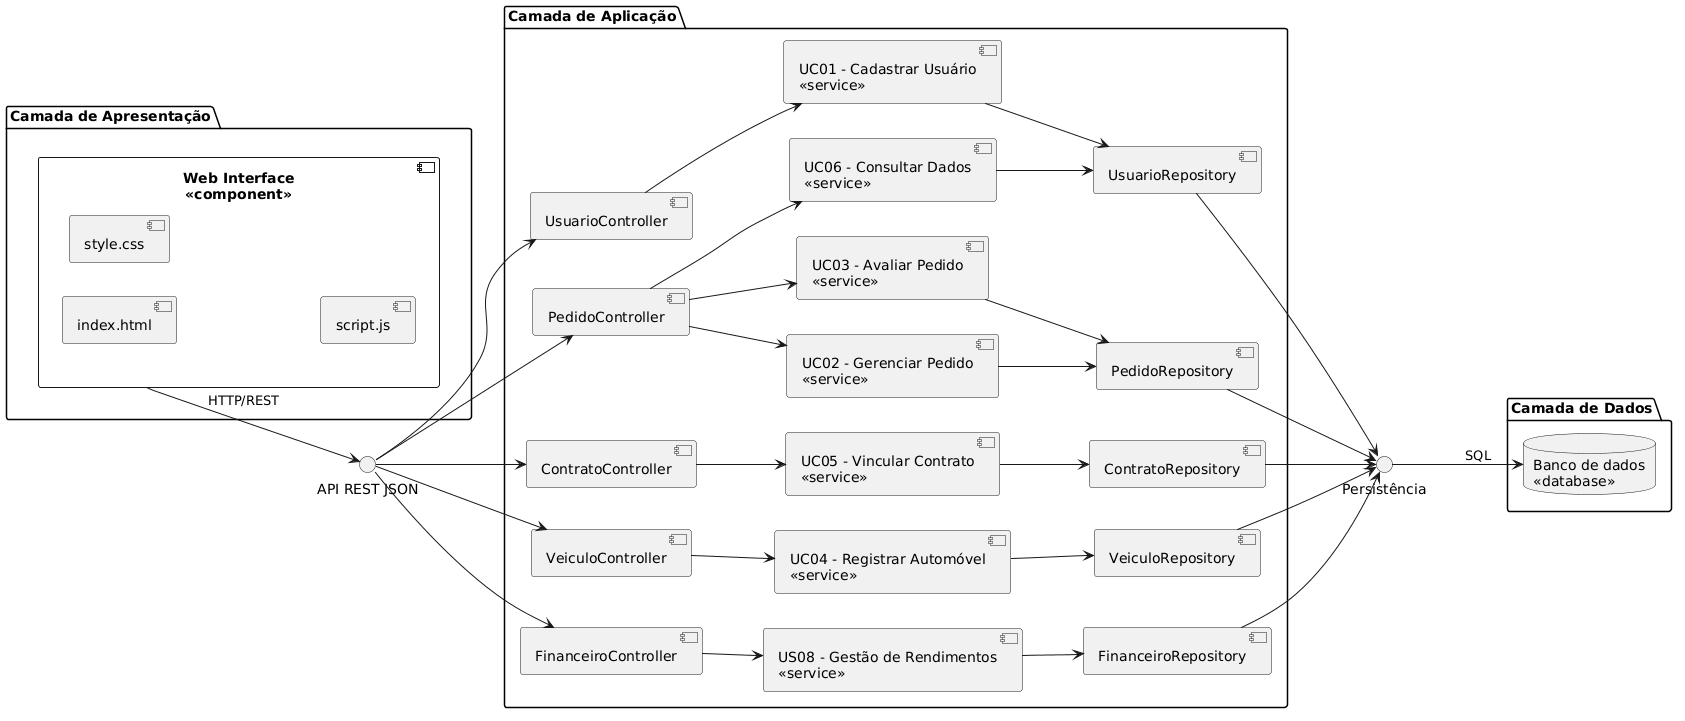

The diagram above was rendered by PlantUML. Its source (embedded in the PNG):
@startuml
skinparam componentStyle uml2
left to right direction

' =========================
' CAMADA DE APRESENTAÇÃO
' =========================
package "Camada de Apresentação" {

  component "Web Interface\n<<component>>" as Web {
    [index.html]
    [style.css]
    [script.js]
  }
}

' =========================
' CAMADA DE APLICAÇÃO
' =========================
package "Camada de Aplicação" {

  ' CONTROLLERS (mais detalhados)
  component "UsuarioController" as UsuarioController
  component "PedidoController" as PedidoController
  component "ContratoController" as ContratoController
  component "VeiculoController" as VeiculoController
  component "FinanceiroController" as FinanceiroController

  ' SERVICES
  component "UC01 - Cadastrar Usuário\n<<service>>" as UsuarioService
  component "UC02 - Gerenciar Pedido\n<<service>>" as PedidoService
  component "UC03 - Avaliar Pedido\n<<service>>" as AvaliacaoService
  component "UC04 - Registrar Automóvel\n<<service>>" as VeiculoService
  component "UC05 - Vincular Contrato\n<<service>>" as ContratoService
  component "UC06 - Consultar Dados\n<<service>>" as ConsultaService
  component "US08 - Gestão de Rendimentos\n<<service>>" as FinanceiroService

  ' REPOSITORIES (separados)
  component "UsuarioRepository" as UsuarioRepo
  component "PedidoRepository" as PedidoRepo
  component "ContratoRepository" as ContratoRepo
  component "VeiculoRepository" as VeiculoRepo
  component "FinanceiroRepository" as FinanceiroRepo
}

' =========================
' CAMADA DE DADOS
' =========================
package "Camada de Dados" {
  database "Banco de dados\n<<database>>" as DB
}

' =========================
' INTERFACES (MEIA LUA)
' =========================
() "API REST JSON" as API
() "Persistência" as DBPort

' =========================
' CONEXÕES
' =========================

' FRONT → API
Web --> API : HTTP/REST

' API → CONTROLLERS
API --> UsuarioController
API --> PedidoController
API --> ContratoController
API --> VeiculoController
API --> FinanceiroController

' CONTROLLER → SERVICES
UsuarioController --> UsuarioService
PedidoController --> PedidoService
PedidoController --> AvaliacaoService
ContratoController --> ContratoService
VeiculoController --> VeiculoService
FinanceiroController --> FinanceiroService

PedidoController --> ConsultaService

' SERVICES → REPOSITORY
UsuarioService --> UsuarioRepo
PedidoService --> PedidoRepo
AvaliacaoService --> PedidoRepo
ContratoService --> ContratoRepo
ConsultaService --> UsuarioRepo
VeiculoService --> VeiculoRepo
FinanceiroService --> FinanceiroRepo

' REPOSITORY → INTERFACE
UsuarioRepo --> DBPort
PedidoRepo --> DBPort
ContratoRepo --> DBPort
VeiculoRepo --> DBPort
FinanceiroRepo --> DBPort

' INTERFACE → BANCO
DBPort --> DB : SQL
@enduml